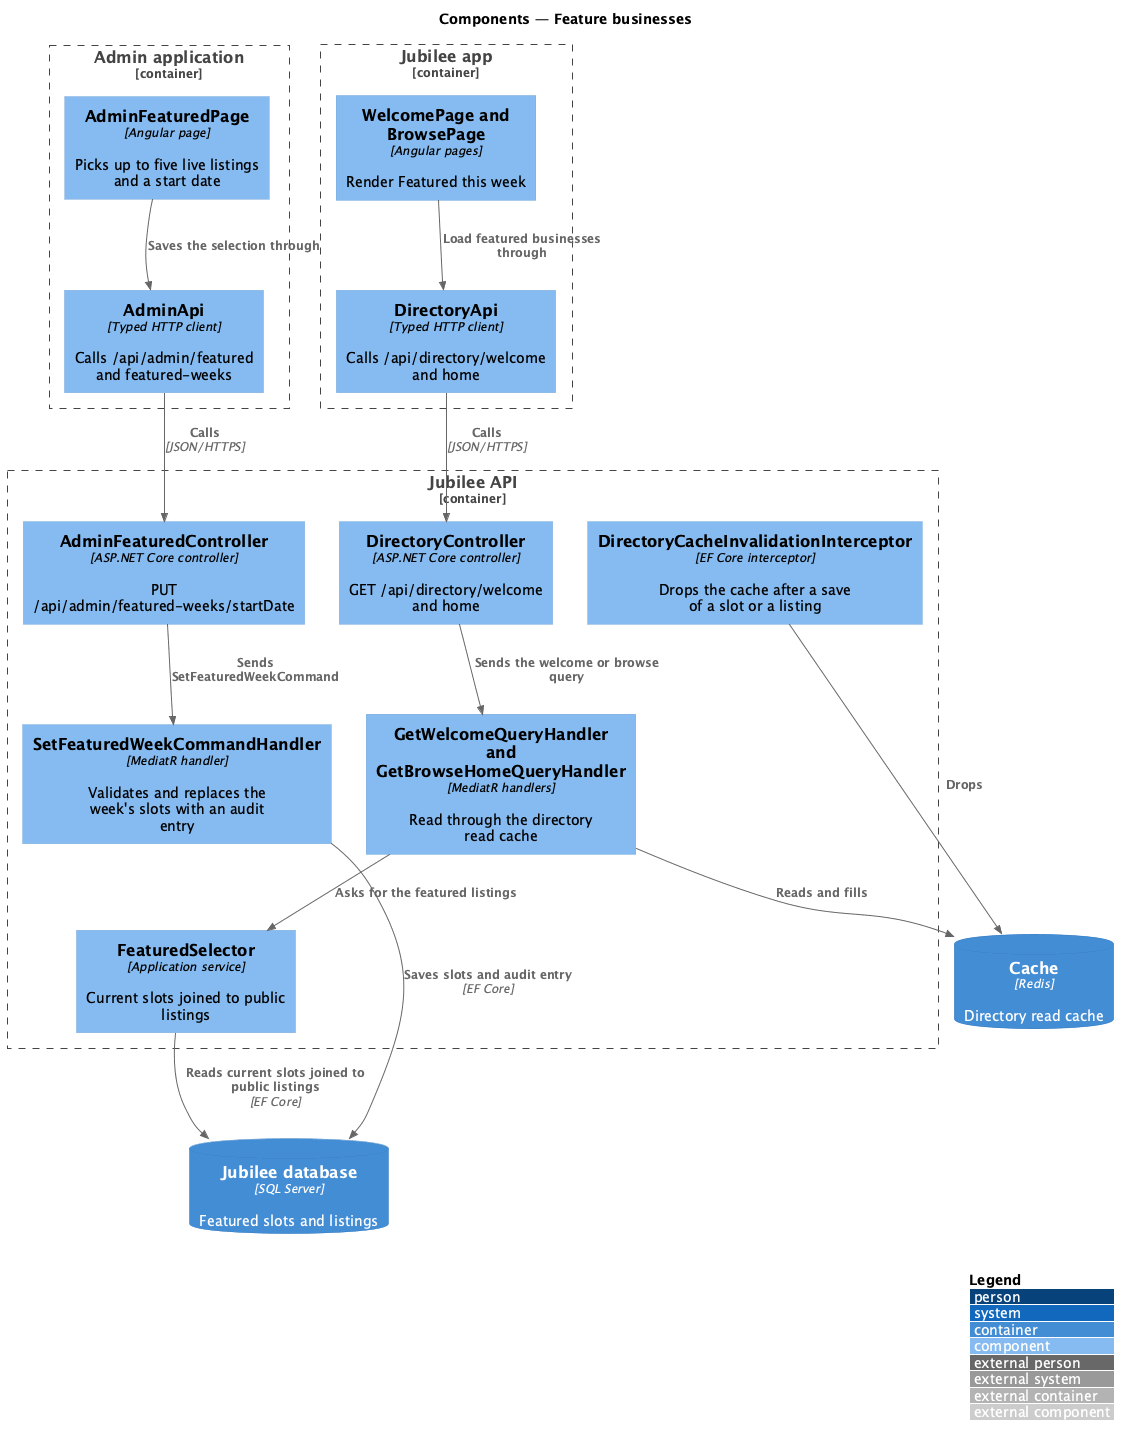

The diagram above was rendered by PlantUML. Its source (embedded in the PNG):
@startuml
!include <C4/C4_Component>
LAYOUT_WITH_LEGEND()
title Components — Feature businesses
Container_Boundary(admin, "Admin application") {
  Component(page, "AdminFeaturedPage", "Angular page", "Picks up to five live listings and a start date")
  Component(aclient, "AdminApi", "Typed HTTP client", "Calls /api/admin/featured and featured-weeks")
}
Container_Boundary(web, "Jubilee app") {
  Component(pages, "WelcomePage and BrowsePage", "Angular pages", "Render Featured this week")
  Component(dclient, "DirectoryApi", "Typed HTTP client", "Calls /api/directory/welcome and home")
}
Container_Boundary(api, "Jubilee API") {
  Component(actrl, "AdminFeaturedController", "ASP.NET Core controller", "PUT /api/admin/featured-weeks/startDate")
  Component(dctrl, "DirectoryController", "ASP.NET Core controller", "GET /api/directory/welcome and home")
  Component(sh, "SetFeaturedWeekCommandHandler", "MediatR handler", "Validates and replaces the week's slots with an audit entry")
  Component(qh, "GetWelcomeQueryHandler and GetBrowseHomeQueryHandler", "MediatR handlers", "Read through the directory read cache")
  Component(sel, "FeaturedSelector", "Application service", "Current slots joined to public listings")
  Component(icpt, "DirectoryCacheInvalidationInterceptor", "EF Core interceptor", "Drops the cache after a save of a slot or a listing")
}
ContainerDb(db, "Jubilee database", "SQL Server", "Featured slots and listings")
ContainerDb(cache, "Cache", "Redis", "Directory read cache")

Rel(page, aclient, "Saves the selection through")
Rel(pages, dclient, "Load featured businesses through")
Rel(aclient, actrl, "Calls", "JSON/HTTPS")
Rel(dclient, dctrl, "Calls", "JSON/HTTPS")
Rel(actrl, sh, "Sends SetFeaturedWeekCommand")
Rel(sh, db, "Saves slots and audit entry", "EF Core")
Rel(icpt, cache, "Drops")
Rel(dctrl, qh, "Sends the welcome or browse query")
Rel(qh, cache, "Reads and fills")
Rel(qh, sel, "Asks for the featured listings")
Rel(sel, db, "Reads current slots joined to public listings", "EF Core")
@enduml